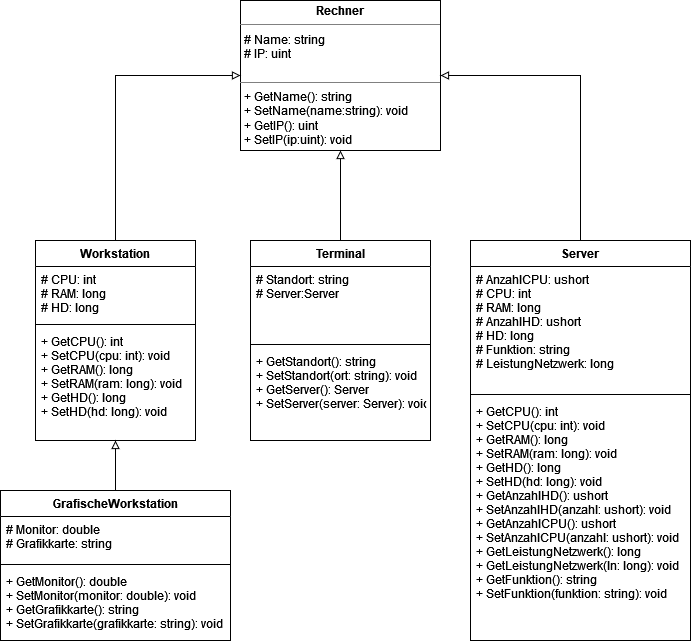

The diagram above was exported from draw.io. Its source (the exported page's mxGraphModel, read from the mxfile embedded in the PNG):
<mxGraphModel dx="527" dy="629" grid="1" gridSize="10" guides="1" tooltips="1" connect="1" arrows="1" fold="1" page="1" pageScale="1" pageWidth="827" pageHeight="1169" math="0" shadow="0">
  <root>
    <mxCell id="0" />
    <mxCell id="1" parent="0" />
    <mxCell id="CFqRnB6flz3y8WpzErq8-1" value="&lt;p style=&quot;margin: 0px ; margin-top: 4px ; text-align: center&quot;&gt;&lt;b&gt;Rechner&lt;/b&gt;&lt;/p&gt;&lt;hr size=&quot;1&quot;&gt;&lt;p style=&quot;margin: 0px ; margin-left: 4px&quot;&gt;# Name: string&lt;/p&gt;&lt;p style=&quot;margin: 0px ; margin-left: 4px&quot;&gt;# IP: uint&lt;br&gt;&lt;/p&gt;&lt;p style=&quot;margin: 0px ; margin-left: 4px&quot;&gt;&lt;br&gt;&lt;/p&gt;&lt;hr size=&quot;1&quot;&gt;&lt;p style=&quot;margin: 0px ; margin-left: 4px&quot;&gt;+ GetName(): string&lt;/p&gt;&lt;p style=&quot;margin: 0px ; margin-left: 4px&quot;&gt;+ SetName(name:string): void&lt;/p&gt;&lt;p style=&quot;margin: 0px ; margin-left: 4px&quot;&gt;+ GetIP(): uint&lt;/p&gt;&lt;p style=&quot;margin: 0px ; margin-left: 4px&quot;&gt;+ SetIP(ip:uint): void&lt;br&gt;&lt;/p&gt;" style="verticalAlign=top;align=left;overflow=fill;fontSize=12;fontFamily=Helvetica;html=1;" vertex="1" parent="1">
      <mxGeometry x="300" y="170" width="200" height="150" as="geometry" />
    </mxCell>
    <mxCell id="CFqRnB6flz3y8WpzErq8-2" value="Workstation" style="swimlane;fontStyle=1;align=center;verticalAlign=top;childLayout=stackLayout;horizontal=1;startSize=26;horizontalStack=0;resizeParent=1;resizeParentMax=0;resizeLast=0;collapsible=1;marginBottom=0;" vertex="1" parent="1">
      <mxGeometry x="95" y="410" width="160" height="200" as="geometry" />
    </mxCell>
    <mxCell id="CFqRnB6flz3y8WpzErq8-3" value="# CPU: int&#10;# RAM: long&#10;# HD: long&#10;" style="text;strokeColor=none;fillColor=none;align=left;verticalAlign=top;spacingLeft=4;spacingRight=4;overflow=hidden;rotatable=0;points=[[0,0.5],[1,0.5]];portConstraint=eastwest;" vertex="1" parent="CFqRnB6flz3y8WpzErq8-2">
      <mxGeometry y="26" width="160" height="54" as="geometry" />
    </mxCell>
    <mxCell id="CFqRnB6flz3y8WpzErq8-4" value="" style="line;strokeWidth=1;fillColor=none;align=left;verticalAlign=middle;spacingTop=-1;spacingLeft=3;spacingRight=3;rotatable=0;labelPosition=right;points=[];portConstraint=eastwest;" vertex="1" parent="CFqRnB6flz3y8WpzErq8-2">
      <mxGeometry y="80" width="160" height="8" as="geometry" />
    </mxCell>
    <mxCell id="CFqRnB6flz3y8WpzErq8-5" value="+ GetCPU(): int&#10;+ SetCPU(cpu: int): void&#10;+ GetRAM(): long&#10;+ SetRAM(ram: long): void&#10;+ GetHD(): long&#10;+ SetHD(hd: long): void&#10;" style="text;strokeColor=none;fillColor=none;align=left;verticalAlign=top;spacingLeft=4;spacingRight=4;overflow=hidden;rotatable=0;points=[[0,0.5],[1,0.5]];portConstraint=eastwest;" vertex="1" parent="CFqRnB6flz3y8WpzErq8-2">
      <mxGeometry y="88" width="160" height="112" as="geometry" />
    </mxCell>
    <mxCell id="CFqRnB6flz3y8WpzErq8-6" value="GrafischeWorkstation" style="swimlane;fontStyle=1;align=center;verticalAlign=top;childLayout=stackLayout;horizontal=1;startSize=26;horizontalStack=0;resizeParent=1;resizeParentMax=0;resizeLast=0;collapsible=1;marginBottom=0;" vertex="1" parent="1">
      <mxGeometry x="60" y="660" width="230" height="150" as="geometry" />
    </mxCell>
    <mxCell id="CFqRnB6flz3y8WpzErq8-7" value="# Monitor: double&#10;# Grafikkarte: string&#10;" style="text;strokeColor=none;fillColor=none;align=left;verticalAlign=top;spacingLeft=4;spacingRight=4;overflow=hidden;rotatable=0;points=[[0,0.5],[1,0.5]];portConstraint=eastwest;" vertex="1" parent="CFqRnB6flz3y8WpzErq8-6">
      <mxGeometry y="26" width="230" height="44" as="geometry" />
    </mxCell>
    <mxCell id="CFqRnB6flz3y8WpzErq8-8" value="" style="line;strokeWidth=1;fillColor=none;align=left;verticalAlign=middle;spacingTop=-1;spacingLeft=3;spacingRight=3;rotatable=0;labelPosition=right;points=[];portConstraint=eastwest;" vertex="1" parent="CFqRnB6flz3y8WpzErq8-6">
      <mxGeometry y="70" width="230" height="8" as="geometry" />
    </mxCell>
    <mxCell id="CFqRnB6flz3y8WpzErq8-9" value="+ GetMonitor(): double&#10;+ SetMonitor(monitor: double): void&#10;+ GetGrafikkarte(): string&#10;+ SetGrafikkarte(grafikkarte: string): void&#10;" style="text;strokeColor=none;fillColor=none;align=left;verticalAlign=top;spacingLeft=4;spacingRight=4;overflow=hidden;rotatable=0;points=[[0,0.5],[1,0.5]];portConstraint=eastwest;" vertex="1" parent="CFqRnB6flz3y8WpzErq8-6">
      <mxGeometry y="78" width="230" height="72" as="geometry" />
    </mxCell>
    <mxCell id="CFqRnB6flz3y8WpzErq8-10" value="Server" style="swimlane;fontStyle=1;align=center;verticalAlign=top;childLayout=stackLayout;horizontal=1;startSize=26;horizontalStack=0;resizeParent=1;resizeParentMax=0;resizeLast=0;collapsible=1;marginBottom=0;" vertex="1" parent="1">
      <mxGeometry x="530" y="410" width="220" height="400" as="geometry" />
    </mxCell>
    <mxCell id="CFqRnB6flz3y8WpzErq8-11" value="# AnzahlCPU: ushort&#10;# CPU: int&#10;# RAM: long&#10;# AnzahlHD: ushort&#10;# HD: long&#10;# Funktion: string&#10;# LeistungNetzwerk: long&#10;" style="text;strokeColor=none;fillColor=none;align=left;verticalAlign=top;spacingLeft=4;spacingRight=4;overflow=hidden;rotatable=0;points=[[0,0.5],[1,0.5]];portConstraint=eastwest;" vertex="1" parent="CFqRnB6flz3y8WpzErq8-10">
      <mxGeometry y="26" width="220" height="124" as="geometry" />
    </mxCell>
    <mxCell id="CFqRnB6flz3y8WpzErq8-12" value="" style="line;strokeWidth=1;fillColor=none;align=left;verticalAlign=middle;spacingTop=-1;spacingLeft=3;spacingRight=3;rotatable=0;labelPosition=right;points=[];portConstraint=eastwest;" vertex="1" parent="CFqRnB6flz3y8WpzErq8-10">
      <mxGeometry y="150" width="220" height="8" as="geometry" />
    </mxCell>
    <mxCell id="CFqRnB6flz3y8WpzErq8-13" value="+ GetCPU(): int&#10;+ SetCPU(cpu: int): void&#10;+ GetRAM(): long&#10;+ SetRAM(ram: long): void&#10;+ GetHD(): long&#10;+ SetHD(hd: long): void&#10;+ GetAnzahlHD(): ushort&#10;+ SetAnzahlHD(anzahl: ushort): void&#10;+ GetAnzahlCPU(): ushort&#10;+ SetAnzahlCPU(anzahl: ushort): void&#10;+ GetLeistungNetzwerk(): long&#10;+ GetLeistungNetzwerk(ln: long): void&#10;+ GetFunktion(): string&#10;+ SetFunktion(funktion: string): void&#10;" style="text;strokeColor=none;fillColor=none;align=left;verticalAlign=top;spacingLeft=4;spacingRight=4;overflow=hidden;rotatable=0;points=[[0,0.5],[1,0.5]];portConstraint=eastwest;" vertex="1" parent="CFqRnB6flz3y8WpzErq8-10">
      <mxGeometry y="158" width="220" height="242" as="geometry" />
    </mxCell>
    <mxCell id="CFqRnB6flz3y8WpzErq8-14" value="Terminal" style="swimlane;fontStyle=1;align=center;verticalAlign=top;childLayout=stackLayout;horizontal=1;startSize=26;horizontalStack=0;resizeParent=1;resizeParentMax=0;resizeLast=0;collapsible=1;marginBottom=0;" vertex="1" parent="1">
      <mxGeometry x="310" y="410" width="180" height="200" as="geometry" />
    </mxCell>
    <mxCell id="CFqRnB6flz3y8WpzErq8-15" value="# Standort: string&#10;# Server:Server&#10;" style="text;strokeColor=none;fillColor=none;align=left;verticalAlign=top;spacingLeft=4;spacingRight=4;overflow=hidden;rotatable=0;points=[[0,0.5],[1,0.5]];portConstraint=eastwest;" vertex="1" parent="CFqRnB6flz3y8WpzErq8-14">
      <mxGeometry y="26" width="180" height="74" as="geometry" />
    </mxCell>
    <mxCell id="CFqRnB6flz3y8WpzErq8-16" value="" style="line;strokeWidth=1;fillColor=none;align=left;verticalAlign=middle;spacingTop=-1;spacingLeft=3;spacingRight=3;rotatable=0;labelPosition=right;points=[];portConstraint=eastwest;" vertex="1" parent="CFqRnB6flz3y8WpzErq8-14">
      <mxGeometry y="100" width="180" height="8" as="geometry" />
    </mxCell>
    <mxCell id="CFqRnB6flz3y8WpzErq8-17" value="+ GetStandort(): string&#10;+ SetStandort(ort: string): void&#10;+ GetServer(): Server&#10;+ SetServer(server: Server): void&#10;" style="text;strokeColor=none;fillColor=none;align=left;verticalAlign=top;spacingLeft=4;spacingRight=4;overflow=hidden;rotatable=0;points=[[0,0.5],[1,0.5]];portConstraint=eastwest;" vertex="1" parent="CFqRnB6flz3y8WpzErq8-14">
      <mxGeometry y="108" width="180" height="92" as="geometry" />
    </mxCell>
    <mxCell id="CFqRnB6flz3y8WpzErq8-20" value="" style="endArrow=block;html=1;rounded=0;endFill=0;startSize=10;" edge="1" parent="1" source="CFqRnB6flz3y8WpzErq8-14" target="CFqRnB6flz3y8WpzErq8-1">
      <mxGeometry width="50" height="50" relative="1" as="geometry">
        <mxPoint x="460" y="490" as="sourcePoint" />
        <mxPoint x="510" y="440" as="targetPoint" />
      </mxGeometry>
    </mxCell>
    <mxCell id="CFqRnB6flz3y8WpzErq8-21" value="" style="endArrow=block;html=1;rounded=0;endFill=0;startSize=10;" edge="1" parent="1" source="CFqRnB6flz3y8WpzErq8-10" target="CFqRnB6flz3y8WpzErq8-1">
      <mxGeometry width="50" height="50" relative="1" as="geometry">
        <mxPoint x="620" y="390" as="sourcePoint" />
        <mxPoint x="620" y="300" as="targetPoint" />
        <Array as="points">
          <mxPoint x="640" y="245" />
        </Array>
      </mxGeometry>
    </mxCell>
    <mxCell id="CFqRnB6flz3y8WpzErq8-22" value="" style="endArrow=block;html=1;rounded=0;endFill=0;startSize=10;" edge="1" parent="1" source="CFqRnB6flz3y8WpzErq8-2" target="CFqRnB6flz3y8WpzErq8-1">
      <mxGeometry width="50" height="50" relative="1" as="geometry">
        <mxPoint x="420" y="430" as="sourcePoint" />
        <mxPoint x="420" y="340" as="targetPoint" />
        <Array as="points">
          <mxPoint x="175" y="245" />
        </Array>
      </mxGeometry>
    </mxCell>
    <mxCell id="CFqRnB6flz3y8WpzErq8-23" value="" style="endArrow=block;html=1;rounded=0;endFill=0;startSize=10;" edge="1" parent="1" source="CFqRnB6flz3y8WpzErq8-6" target="CFqRnB6flz3y8WpzErq8-2">
      <mxGeometry width="50" height="50" relative="1" as="geometry">
        <mxPoint x="430" y="440" as="sourcePoint" />
        <mxPoint x="430" y="350" as="targetPoint" />
      </mxGeometry>
    </mxCell>
  </root>
</mxGraphModel>